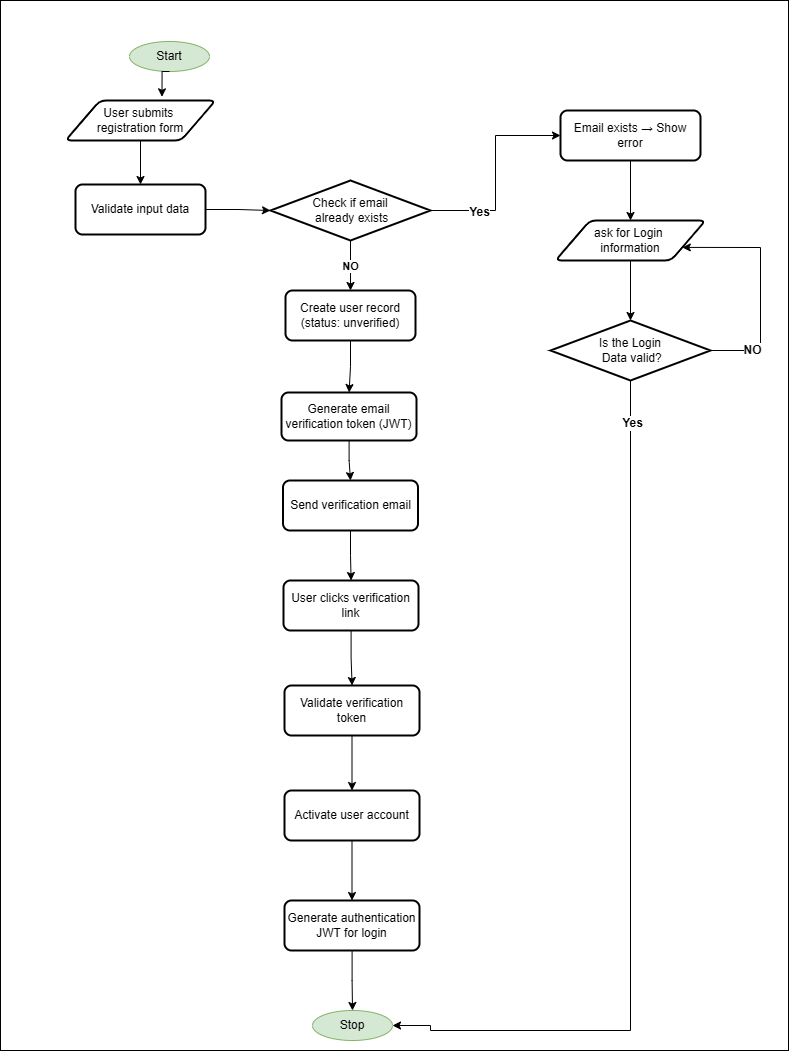

The diagram above was exported from draw.io. Its source (the exported page's mxGraphModel, read from the mxfile embedded in the PNG):
<mxGraphModel dx="1340" dy="748" grid="1" gridSize="10" guides="1" tooltips="1" connect="1" arrows="1" fold="1" page="1" pageScale="1" pageWidth="850" pageHeight="1100" math="0" shadow="0">
  <root>
    <mxCell id="0" />
    <mxCell id="1" parent="0" />
    <mxCell id="Q2-l9B-4faZDvrWY4sWS-1" value="" style="rounded=0;whiteSpace=wrap;html=1;" vertex="1" parent="1">
      <mxGeometry x="52" y="40" width="788" height="1050" as="geometry" />
    </mxCell>
    <mxCell id="Q2-l9B-4faZDvrWY4sWS-2" value="Start" style="ellipse;whiteSpace=wrap;html=1;fillColor=#d5e8d4;strokeColor=#82b366;" vertex="1" parent="1">
      <mxGeometry x="181" y="81" width="80" height="30" as="geometry" />
    </mxCell>
    <mxCell id="Q2-l9B-4faZDvrWY4sWS-3" value="" style="edgeStyle=orthogonalEdgeStyle;rounded=0;orthogonalLoop=1;jettySize=auto;html=1;" edge="1" parent="1" source="Q2-l9B-4faZDvrWY4sWS-4" target="Q2-l9B-4faZDvrWY4sWS-6">
      <mxGeometry relative="1" as="geometry" />
    </mxCell>
    <mxCell id="Q2-l9B-4faZDvrWY4sWS-4" value="User submits&amp;nbsp;&lt;div&gt;registration form&lt;/div&gt;" style="shape=parallelogram;html=1;strokeWidth=2;perimeter=parallelogramPerimeter;whiteSpace=wrap;rounded=1;arcSize=12;size=0.23;" vertex="1" parent="1">
      <mxGeometry x="117" y="140" width="150" height="40" as="geometry" />
    </mxCell>
    <mxCell id="Q2-l9B-4faZDvrWY4sWS-5" value="" style="edgeStyle=orthogonalEdgeStyle;rounded=0;orthogonalLoop=1;jettySize=auto;html=1;" edge="1" parent="1" source="Q2-l9B-4faZDvrWY4sWS-6" target="Q2-l9B-4faZDvrWY4sWS-11">
      <mxGeometry relative="1" as="geometry" />
    </mxCell>
    <mxCell id="Q2-l9B-4faZDvrWY4sWS-6" value="Validate input data" style="rounded=1;whiteSpace=wrap;html=1;absoluteArcSize=1;arcSize=14;strokeWidth=2;" vertex="1" parent="1">
      <mxGeometry x="127" y="224" width="130" height="50" as="geometry" />
    </mxCell>
    <mxCell id="Q2-l9B-4faZDvrWY4sWS-7" style="edgeStyle=orthogonalEdgeStyle;rounded=0;orthogonalLoop=1;jettySize=auto;html=1;entryX=0;entryY=0.5;entryDx=0;entryDy=0;" edge="1" parent="1" source="Q2-l9B-4faZDvrWY4sWS-11" target="Q2-l9B-4faZDvrWY4sWS-13">
      <mxGeometry relative="1" as="geometry">
        <Array as="points">
          <mxPoint x="547" y="250" />
          <mxPoint x="547" y="175" />
        </Array>
      </mxGeometry>
    </mxCell>
    <mxCell id="Q2-l9B-4faZDvrWY4sWS-8" value="&lt;b&gt;&lt;font style=&quot;font-size: 12px;&quot;&gt;Yes&lt;/font&gt;&lt;/b&gt;" style="edgeLabel;html=1;align=center;verticalAlign=middle;resizable=0;points=[];" vertex="1" connectable="0" parent="Q2-l9B-4faZDvrWY4sWS-7">
      <mxGeometry x="-0.5341" y="-1" relative="1" as="geometry">
        <mxPoint as="offset" />
      </mxGeometry>
    </mxCell>
    <mxCell id="Q2-l9B-4faZDvrWY4sWS-9" value="" style="edgeStyle=orthogonalEdgeStyle;rounded=0;orthogonalLoop=1;jettySize=auto;html=1;" edge="1" parent="1" source="Q2-l9B-4faZDvrWY4sWS-11" target="Q2-l9B-4faZDvrWY4sWS-22">
      <mxGeometry relative="1" as="geometry" />
    </mxCell>
    <mxCell id="Q2-l9B-4faZDvrWY4sWS-10" value="&lt;b&gt;NO&lt;/b&gt;" style="edgeLabel;html=1;align=center;verticalAlign=middle;resizable=0;points=[];" vertex="1" connectable="0" parent="Q2-l9B-4faZDvrWY4sWS-9">
      <mxGeometry x="-0.0081" y="-1" relative="1" as="geometry">
        <mxPoint y="1" as="offset" />
      </mxGeometry>
    </mxCell>
    <mxCell id="Q2-l9B-4faZDvrWY4sWS-11" value="Check if email&lt;div&gt;&amp;nbsp;already exists&lt;/div&gt;" style="strokeWidth=2;html=1;shape=mxgraph.flowchart.decision;whiteSpace=wrap;" vertex="1" parent="1">
      <mxGeometry x="322" y="220" width="160" height="60" as="geometry" />
    </mxCell>
    <mxCell id="Q2-l9B-4faZDvrWY4sWS-12" value="" style="edgeStyle=orthogonalEdgeStyle;rounded=0;orthogonalLoop=1;jettySize=auto;html=1;" edge="1" parent="1" source="Q2-l9B-4faZDvrWY4sWS-13" target="Q2-l9B-4faZDvrWY4sWS-15">
      <mxGeometry relative="1" as="geometry" />
    </mxCell>
    <mxCell id="Q2-l9B-4faZDvrWY4sWS-13" value="Email exists → Show error" style="rounded=1;whiteSpace=wrap;html=1;absoluteArcSize=1;arcSize=14;strokeWidth=2;" vertex="1" parent="1">
      <mxGeometry x="612" y="150" width="140" height="50" as="geometry" />
    </mxCell>
    <mxCell id="Q2-l9B-4faZDvrWY4sWS-14" value="" style="edgeStyle=orthogonalEdgeStyle;rounded=0;orthogonalLoop=1;jettySize=auto;html=1;" edge="1" parent="1" source="Q2-l9B-4faZDvrWY4sWS-15" target="Q2-l9B-4faZDvrWY4sWS-20">
      <mxGeometry relative="1" as="geometry" />
    </mxCell>
    <mxCell id="Q2-l9B-4faZDvrWY4sWS-15" value="ask for Login&amp;nbsp;&lt;div&gt;information&lt;/div&gt;" style="shape=parallelogram;html=1;strokeWidth=2;perimeter=parallelogramPerimeter;whiteSpace=wrap;rounded=1;arcSize=12;size=0.23;" vertex="1" parent="1">
      <mxGeometry x="607" y="260" width="150" height="40" as="geometry" />
    </mxCell>
    <mxCell id="Q2-l9B-4faZDvrWY4sWS-16" style="edgeStyle=orthogonalEdgeStyle;rounded=0;orthogonalLoop=1;jettySize=auto;html=1;entryX=1;entryY=0.75;entryDx=0;entryDy=0;" edge="1" parent="1" source="Q2-l9B-4faZDvrWY4sWS-20" target="Q2-l9B-4faZDvrWY4sWS-15">
      <mxGeometry relative="1" as="geometry">
        <mxPoint x="832" y="240" as="targetPoint" />
        <Array as="points">
          <mxPoint x="812" y="390" />
          <mxPoint x="812" y="287" />
        </Array>
      </mxGeometry>
    </mxCell>
    <mxCell id="Q2-l9B-4faZDvrWY4sWS-17" value="&lt;b&gt;&lt;font style=&quot;font-size: 12px;&quot;&gt;NO&lt;/font&gt;&lt;/b&gt;" style="edgeLabel;html=1;align=center;verticalAlign=middle;resizable=0;points=[];" vertex="1" connectable="0" parent="Q2-l9B-4faZDvrWY4sWS-16">
      <mxGeometry x="-0.6568" y="1" relative="1" as="geometry">
        <mxPoint x="1" as="offset" />
      </mxGeometry>
    </mxCell>
    <mxCell id="Q2-l9B-4faZDvrWY4sWS-18" style="edgeStyle=orthogonalEdgeStyle;rounded=0;orthogonalLoop=1;jettySize=auto;html=1;entryX=1;entryY=0.5;entryDx=0;entryDy=0;" edge="1" parent="1" source="Q2-l9B-4faZDvrWY4sWS-20" target="Q2-l9B-4faZDvrWY4sWS-35">
      <mxGeometry relative="1" as="geometry">
        <mxPoint x="682" y="1110" as="targetPoint" />
        <Array as="points">
          <mxPoint x="682" y="1070" />
          <mxPoint x="482" y="1070" />
          <mxPoint x="482" y="1065" />
        </Array>
      </mxGeometry>
    </mxCell>
    <mxCell id="Q2-l9B-4faZDvrWY4sWS-19" value="&lt;b&gt;&lt;font style=&quot;font-size: 12px;&quot;&gt;Yes&lt;/font&gt;&lt;/b&gt;" style="edgeLabel;html=1;align=center;verticalAlign=middle;resizable=0;points=[];" vertex="1" connectable="0" parent="Q2-l9B-4faZDvrWY4sWS-18">
      <mxGeometry x="-0.9067" y="1" relative="1" as="geometry">
        <mxPoint as="offset" />
      </mxGeometry>
    </mxCell>
    <mxCell id="Q2-l9B-4faZDvrWY4sWS-20" value="Is the Login&lt;div&gt;&amp;nbsp;Data valid?&lt;/div&gt;" style="strokeWidth=2;html=1;shape=mxgraph.flowchart.decision;whiteSpace=wrap;" vertex="1" parent="1">
      <mxGeometry x="602" y="360" width="160" height="60" as="geometry" />
    </mxCell>
    <mxCell id="Q2-l9B-4faZDvrWY4sWS-21" value="" style="edgeStyle=orthogonalEdgeStyle;rounded=0;orthogonalLoop=1;jettySize=auto;html=1;" edge="1" parent="1" source="Q2-l9B-4faZDvrWY4sWS-22" target="Q2-l9B-4faZDvrWY4sWS-24">
      <mxGeometry relative="1" as="geometry" />
    </mxCell>
    <mxCell id="Q2-l9B-4faZDvrWY4sWS-22" value="Create user record (status: unverified)" style="rounded=1;whiteSpace=wrap;html=1;absoluteArcSize=1;arcSize=14;strokeWidth=2;" vertex="1" parent="1">
      <mxGeometry x="337" y="330" width="130" height="50" as="geometry" />
    </mxCell>
    <mxCell id="Q2-l9B-4faZDvrWY4sWS-23" value="" style="edgeStyle=orthogonalEdgeStyle;rounded=0;orthogonalLoop=1;jettySize=auto;html=1;" edge="1" parent="1" source="Q2-l9B-4faZDvrWY4sWS-24" target="Q2-l9B-4faZDvrWY4sWS-26">
      <mxGeometry relative="1" as="geometry" />
    </mxCell>
    <mxCell id="Q2-l9B-4faZDvrWY4sWS-24" value="Generate email verification token (JWT)" style="rounded=1;whiteSpace=wrap;html=1;absoluteArcSize=1;arcSize=14;strokeWidth=2;" vertex="1" parent="1">
      <mxGeometry x="333" y="432" width="135" height="48" as="geometry" />
    </mxCell>
    <mxCell id="Q2-l9B-4faZDvrWY4sWS-25" value="" style="edgeStyle=orthogonalEdgeStyle;rounded=0;orthogonalLoop=1;jettySize=auto;html=1;" edge="1" parent="1" source="Q2-l9B-4faZDvrWY4sWS-26" target="Q2-l9B-4faZDvrWY4sWS-28">
      <mxGeometry relative="1" as="geometry" />
    </mxCell>
    <mxCell id="Q2-l9B-4faZDvrWY4sWS-26" value="Send verification email" style="rounded=1;whiteSpace=wrap;html=1;absoluteArcSize=1;arcSize=14;strokeWidth=2;" vertex="1" parent="1">
      <mxGeometry x="334.5" y="520" width="135" height="50" as="geometry" />
    </mxCell>
    <mxCell id="Q2-l9B-4faZDvrWY4sWS-27" value="" style="edgeStyle=orthogonalEdgeStyle;rounded=0;orthogonalLoop=1;jettySize=auto;html=1;" edge="1" parent="1" source="Q2-l9B-4faZDvrWY4sWS-28" target="Q2-l9B-4faZDvrWY4sWS-30">
      <mxGeometry relative="1" as="geometry" />
    </mxCell>
    <mxCell id="Q2-l9B-4faZDvrWY4sWS-28" value="User clicks verification link" style="rounded=1;whiteSpace=wrap;html=1;absoluteArcSize=1;arcSize=14;strokeWidth=2;" vertex="1" parent="1">
      <mxGeometry x="335" y="620" width="135" height="50" as="geometry" />
    </mxCell>
    <mxCell id="Q2-l9B-4faZDvrWY4sWS-29" value="" style="edgeStyle=orthogonalEdgeStyle;rounded=0;orthogonalLoop=1;jettySize=auto;html=1;" edge="1" parent="1" source="Q2-l9B-4faZDvrWY4sWS-30" target="Q2-l9B-4faZDvrWY4sWS-34">
      <mxGeometry relative="1" as="geometry" />
    </mxCell>
    <mxCell id="Q2-l9B-4faZDvrWY4sWS-30" value="Validate verification token" style="rounded=1;whiteSpace=wrap;html=1;absoluteArcSize=1;arcSize=14;strokeWidth=2;" vertex="1" parent="1">
      <mxGeometry x="336" y="725" width="135" height="50" as="geometry" />
    </mxCell>
    <mxCell id="Q2-l9B-4faZDvrWY4sWS-31" value="" style="edgeStyle=orthogonalEdgeStyle;rounded=0;orthogonalLoop=1;jettySize=auto;html=1;" edge="1" parent="1" source="Q2-l9B-4faZDvrWY4sWS-32" target="Q2-l9B-4faZDvrWY4sWS-35">
      <mxGeometry relative="1" as="geometry" />
    </mxCell>
    <mxCell id="Q2-l9B-4faZDvrWY4sWS-32" value="Generate authentication JWT for login" style="rounded=1;whiteSpace=wrap;html=1;absoluteArcSize=1;arcSize=14;strokeWidth=2;" vertex="1" parent="1">
      <mxGeometry x="336" y="940" width="135" height="50" as="geometry" />
    </mxCell>
    <mxCell id="Q2-l9B-4faZDvrWY4sWS-33" value="" style="edgeStyle=orthogonalEdgeStyle;rounded=0;orthogonalLoop=1;jettySize=auto;html=1;" edge="1" parent="1" source="Q2-l9B-4faZDvrWY4sWS-34" target="Q2-l9B-4faZDvrWY4sWS-32">
      <mxGeometry relative="1" as="geometry" />
    </mxCell>
    <mxCell id="Q2-l9B-4faZDvrWY4sWS-34" value="Activate user account" style="rounded=1;whiteSpace=wrap;html=1;absoluteArcSize=1;arcSize=14;strokeWidth=2;" vertex="1" parent="1">
      <mxGeometry x="336" y="830" width="135" height="50" as="geometry" />
    </mxCell>
    <mxCell id="Q2-l9B-4faZDvrWY4sWS-35" value="Stop" style="ellipse;whiteSpace=wrap;html=1;fillColor=#d5e8d4;strokeColor=#82b366;" vertex="1" parent="1">
      <mxGeometry x="364" y="1050" width="80" height="30" as="geometry" />
    </mxCell>
    <mxCell id="Q2-l9B-4faZDvrWY4sWS-36" style="edgeStyle=orthogonalEdgeStyle;rounded=0;orthogonalLoop=1;jettySize=auto;html=1;exitX=0.5;exitY=1;exitDx=0;exitDy=0;entryX=0.643;entryY=-0.092;entryDx=0;entryDy=0;entryPerimeter=0;" edge="1" parent="1" source="Q2-l9B-4faZDvrWY4sWS-2" target="Q2-l9B-4faZDvrWY4sWS-4">
      <mxGeometry relative="1" as="geometry" />
    </mxCell>
  </root>
</mxGraphModel>